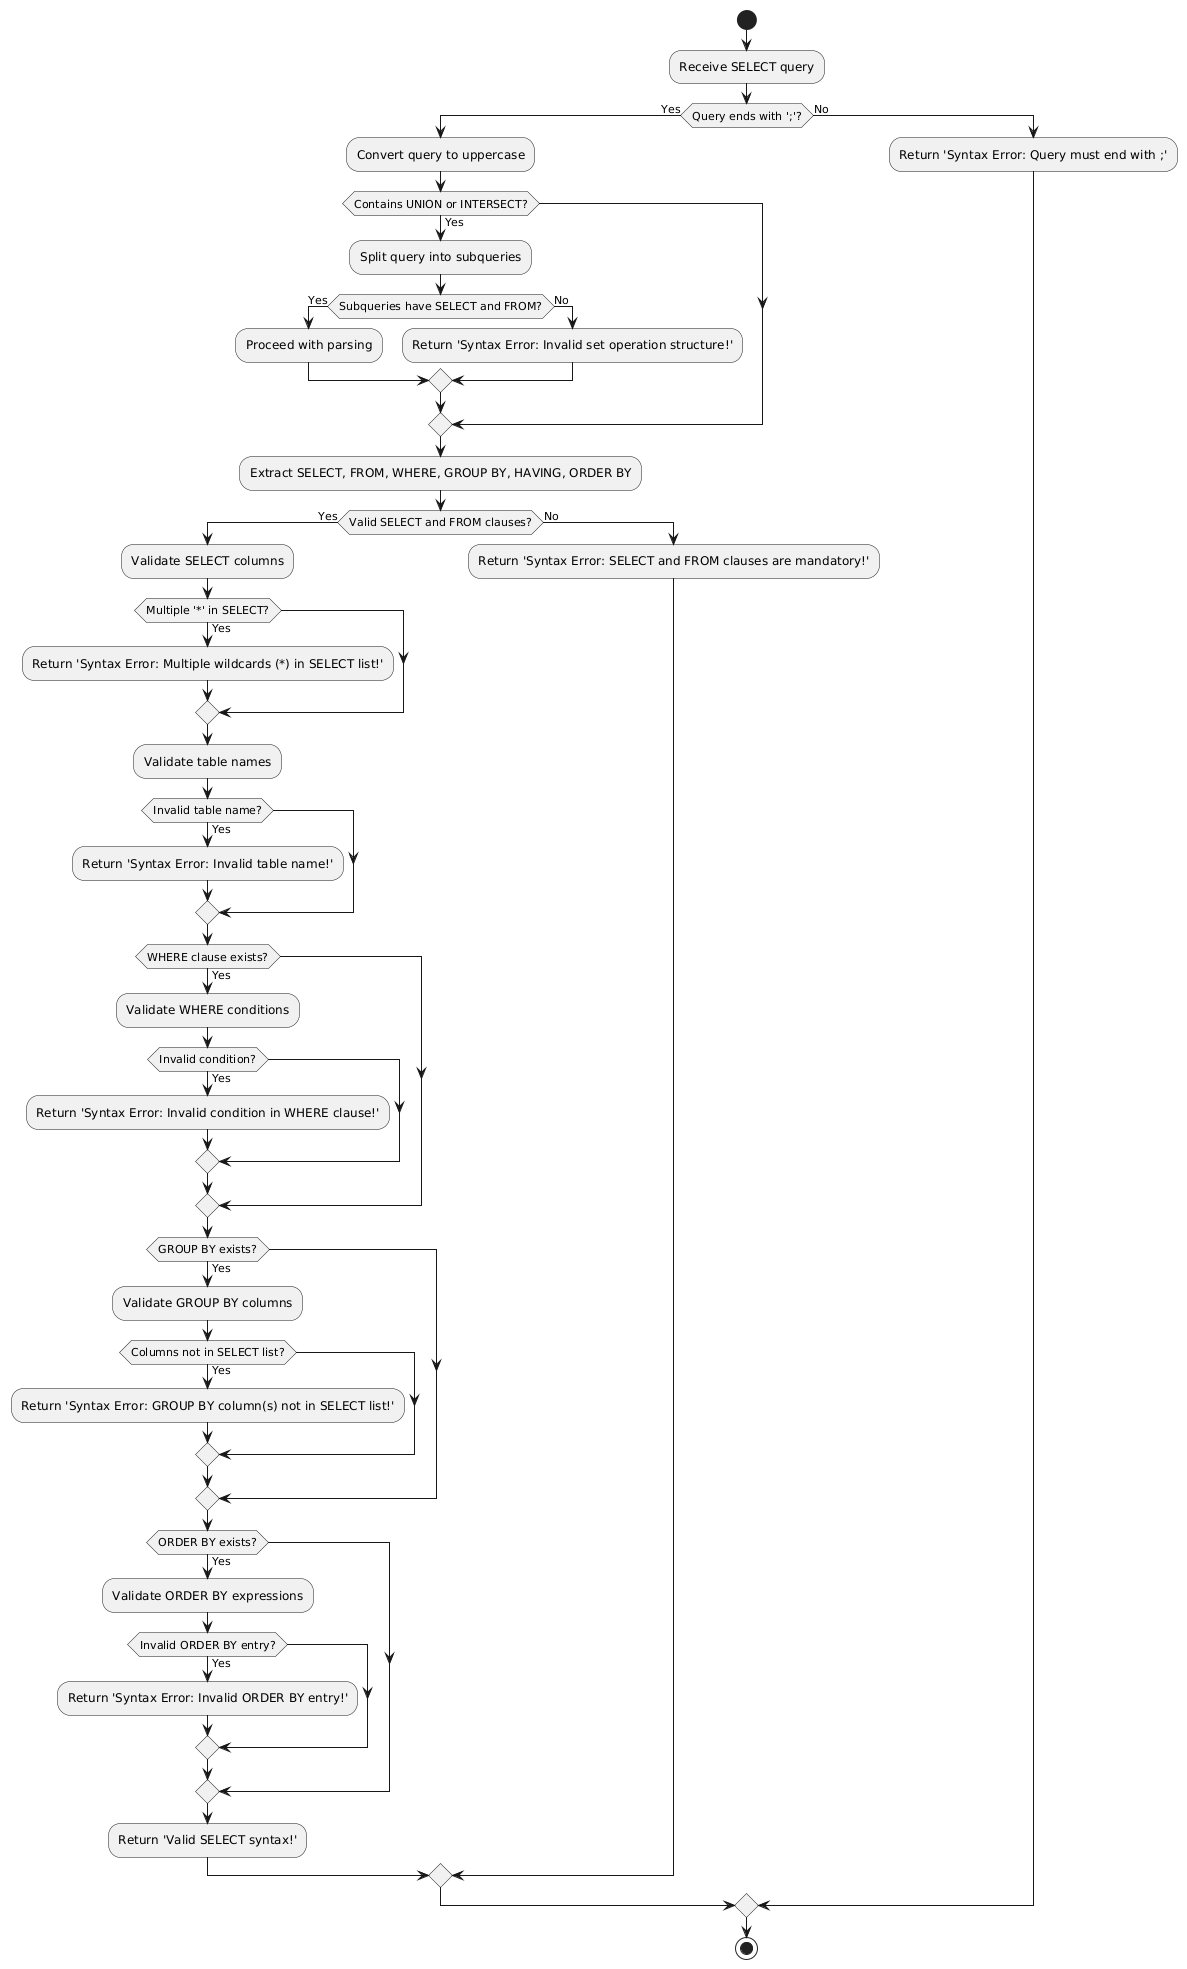

The diagram above was rendered by PlantUML. Its source (embedded in the PNG):
@startuml
start

:Receive SELECT query;

if (Query ends with ';'?) then (Yes)
  :Convert query to uppercase;
  
  if (Contains UNION or INTERSECT?) then (Yes)
    :Split query into subqueries;
    if (Subqueries have SELECT and FROM?) then (Yes)
      :Proceed with parsing;
    else (No)
      :Return 'Syntax Error: Invalid set operation structure!';
    endif
  endif
  
  :Extract SELECT, FROM, WHERE, GROUP BY, HAVING, ORDER BY;
  if (Valid SELECT and FROM clauses?) then (Yes)
    :Validate SELECT columns;
    if (Multiple '*' in SELECT?) then (Yes)
      :Return 'Syntax Error: Multiple wildcards (*) in SELECT list!';
    endif
    
    :Validate table names;
    if (Invalid table name?) then (Yes)
      :Return 'Syntax Error: Invalid table name!';
    endif
    
    if (WHERE clause exists?) then (Yes)
      :Validate WHERE conditions;
      if (Invalid condition?) then (Yes)
        :Return 'Syntax Error: Invalid condition in WHERE clause!';
      endif
    endif
    
    if (GROUP BY exists?) then (Yes)
      :Validate GROUP BY columns;
      if (Columns not in SELECT list?) then (Yes)
        :Return 'Syntax Error: GROUP BY column(s) not in SELECT list!';
      endif
    endif
    
    if (ORDER BY exists?) then (Yes)
      :Validate ORDER BY expressions;
      if (Invalid ORDER BY entry?) then (Yes)
        :Return 'Syntax Error: Invalid ORDER BY entry!';
      endif
    endif
    
    :Return 'Valid SELECT syntax!';
  else (No)
    :Return 'Syntax Error: SELECT and FROM clauses are mandatory!';
  endif
else (No)
  :Return 'Syntax Error: Query must end with ;';
endif

stop
@enduml